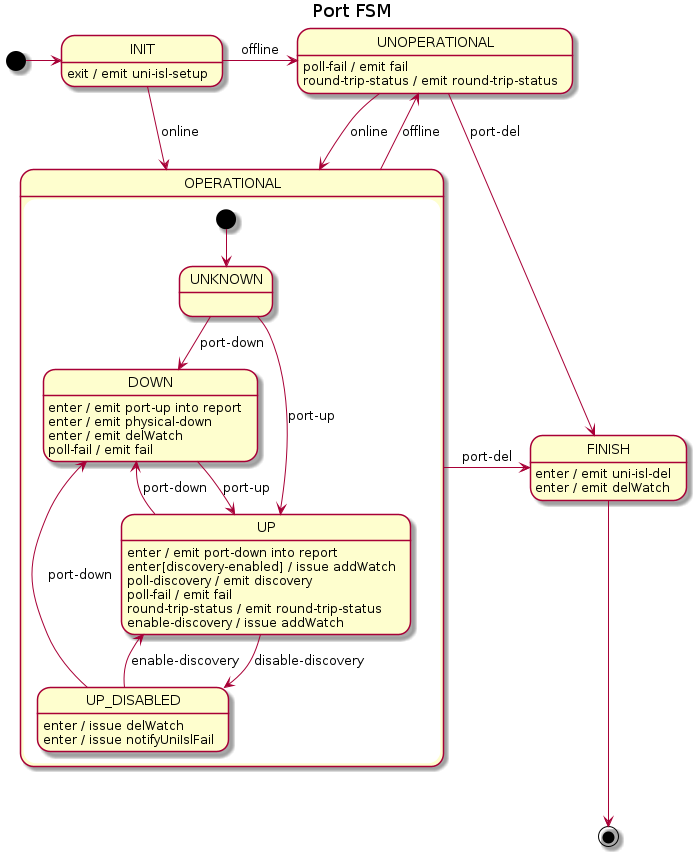

The diagram above was rendered by PlantUML. Its source (embedded in the PNG):
@startuml
title Port FSM

[*] -right-> INIT

INIT -r-> UNOPERATIONAL : offline
INIT -r-> OPERATIONAL : online
INIT : exit / emit uni-isl-setup

state OPERATIONAL {
    [*] --> UNKNOWN

    UNKNOWN --> DOWN : port-down
    UNKNOWN --> UP : port-up

    DOWN --> UP : port-up
    DOWN : enter / emit port-up into report
    DOWN : enter / emit physical-down
    DOWN : enter / emit delWatch
    DOWN : poll-fail / emit fail

    UP --> DOWN : port-down
    UP --> UP_DISABLED : disable-discovery
    UP : enter / emit port-down into report
    UP : enter[discovery-enabled] / issue addWatch
    UP : poll-discovery / emit discovery
    UP : poll-fail / emit fail
    UP : round-trip-status / emit round-trip-status
    UP : enable-discovery / issue addWatch

    UP_DISABLED --> DOWN : port-down
    UP_DISABLED --> UP : enable-discovery
    UP_DISABLED : enter / issue delWatch
    UP_DISABLED : enter / issue notifyUniIslFail 
}

OPERATIONAL --> UNOPERATIONAL : offline
OPERATIONAL -r-> FINISH : port-del

UNOPERATIONAL --> OPERATIONAL : online
UNOPERATIONAL --> FINISH : port-del
UNOPERATIONAL : poll-fail / emit fail
UNOPERATIONAL : round-trip-status / emit round-trip-status

FINISH: enter / emit uni-isl-del
FINISH: enter / emit delWatch
FINISH -d-> [*]

@enduml